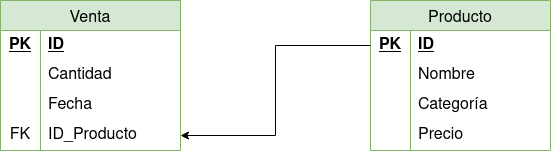

The diagram above was exported from draw.io. Its source (the exported page's mxGraphModel, read from the mxfile embedded in the PNG):
<mxGraphModel dx="1434" dy="750" grid="1" gridSize="10" guides="1" tooltips="1" connect="1" arrows="1" fold="1" page="1" pageScale="1" pageWidth="827" pageHeight="1169" math="0" shadow="0">
  <root>
    <mxCell id="0" />
    <mxCell id="1" parent="0" />
    <mxCell id="m7GbU4Not_9JnzjstDsa-1" value="Producto" style="shape=table;startSize=30;container=1;collapsible=0;childLayout=tableLayout;fixedRows=1;rowLines=0;fontStyle=0;strokeColor=#82b366;fontSize=16;fillColor=#d5e8d4;" parent="1" vertex="1">
      <mxGeometry x="510" y="90" width="180" height="150" as="geometry" />
    </mxCell>
    <mxCell id="m7GbU4Not_9JnzjstDsa-2" value="" style="shape=tableRow;horizontal=0;startSize=0;swimlaneHead=0;swimlaneBody=0;top=0;left=0;bottom=0;right=0;collapsible=0;dropTarget=0;fillColor=none;points=[[0,0.5],[1,0.5]];portConstraint=eastwest;strokeColor=inherit;fontSize=16;" parent="m7GbU4Not_9JnzjstDsa-1" vertex="1">
      <mxGeometry y="30" width="180" height="30" as="geometry" />
    </mxCell>
    <mxCell id="m7GbU4Not_9JnzjstDsa-3" value="PK" style="shape=partialRectangle;html=1;whiteSpace=wrap;connectable=0;fillColor=none;top=0;left=0;bottom=0;right=0;overflow=hidden;pointerEvents=1;strokeColor=inherit;fontSize=16;fontStyle=5" parent="m7GbU4Not_9JnzjstDsa-2" vertex="1">
      <mxGeometry width="40" height="30" as="geometry">
        <mxRectangle width="40" height="30" as="alternateBounds" />
      </mxGeometry>
    </mxCell>
    <mxCell id="m7GbU4Not_9JnzjstDsa-4" value="ID" style="shape=partialRectangle;html=1;whiteSpace=wrap;connectable=0;fillColor=none;top=0;left=0;bottom=0;right=0;align=left;spacingLeft=6;overflow=hidden;strokeColor=inherit;fontSize=16;fontStyle=5" parent="m7GbU4Not_9JnzjstDsa-2" vertex="1">
      <mxGeometry x="40" width="140" height="30" as="geometry">
        <mxRectangle width="140" height="30" as="alternateBounds" />
      </mxGeometry>
    </mxCell>
    <mxCell id="m7GbU4Not_9JnzjstDsa-5" value="" style="shape=tableRow;horizontal=0;startSize=0;swimlaneHead=0;swimlaneBody=0;top=0;left=0;bottom=0;right=0;collapsible=0;dropTarget=0;fillColor=none;points=[[0,0.5],[1,0.5]];portConstraint=eastwest;strokeColor=inherit;fontSize=16;" parent="m7GbU4Not_9JnzjstDsa-1" vertex="1">
      <mxGeometry y="60" width="180" height="30" as="geometry" />
    </mxCell>
    <mxCell id="m7GbU4Not_9JnzjstDsa-6" value="" style="shape=partialRectangle;html=1;whiteSpace=wrap;connectable=0;fillColor=none;top=0;left=0;bottom=0;right=0;overflow=hidden;strokeColor=inherit;fontSize=16;" parent="m7GbU4Not_9JnzjstDsa-5" vertex="1">
      <mxGeometry width="40" height="30" as="geometry">
        <mxRectangle width="40" height="30" as="alternateBounds" />
      </mxGeometry>
    </mxCell>
    <mxCell id="m7GbU4Not_9JnzjstDsa-7" value="Nombre" style="shape=partialRectangle;html=1;whiteSpace=wrap;connectable=0;fillColor=none;top=0;left=0;bottom=0;right=0;align=left;spacingLeft=6;overflow=hidden;strokeColor=inherit;fontSize=16;" parent="m7GbU4Not_9JnzjstDsa-5" vertex="1">
      <mxGeometry x="40" width="140" height="30" as="geometry">
        <mxRectangle width="140" height="30" as="alternateBounds" />
      </mxGeometry>
    </mxCell>
    <mxCell id="m7GbU4Not_9JnzjstDsa-8" value="" style="shape=tableRow;horizontal=0;startSize=0;swimlaneHead=0;swimlaneBody=0;top=0;left=0;bottom=0;right=0;collapsible=0;dropTarget=0;fillColor=none;points=[[0,0.5],[1,0.5]];portConstraint=eastwest;strokeColor=inherit;fontSize=16;" parent="m7GbU4Not_9JnzjstDsa-1" vertex="1">
      <mxGeometry y="90" width="180" height="30" as="geometry" />
    </mxCell>
    <mxCell id="m7GbU4Not_9JnzjstDsa-9" value="" style="shape=partialRectangle;html=1;whiteSpace=wrap;connectable=0;fillColor=none;top=0;left=0;bottom=0;right=0;overflow=hidden;strokeColor=inherit;fontSize=16;" parent="m7GbU4Not_9JnzjstDsa-8" vertex="1">
      <mxGeometry width="40" height="30" as="geometry">
        <mxRectangle width="40" height="30" as="alternateBounds" />
      </mxGeometry>
    </mxCell>
    <mxCell id="m7GbU4Not_9JnzjstDsa-10" value="Categoría" style="shape=partialRectangle;html=1;whiteSpace=wrap;connectable=0;fillColor=none;top=0;left=0;bottom=0;right=0;align=left;spacingLeft=6;overflow=hidden;strokeColor=inherit;fontSize=16;" parent="m7GbU4Not_9JnzjstDsa-8" vertex="1">
      <mxGeometry x="40" width="140" height="30" as="geometry">
        <mxRectangle width="140" height="30" as="alternateBounds" />
      </mxGeometry>
    </mxCell>
    <mxCell id="m7GbU4Not_9JnzjstDsa-22" style="shape=tableRow;horizontal=0;startSize=0;swimlaneHead=0;swimlaneBody=0;top=0;left=0;bottom=0;right=0;collapsible=0;dropTarget=0;fillColor=none;points=[[0,0.5],[1,0.5]];portConstraint=eastwest;strokeColor=inherit;fontSize=16;" parent="m7GbU4Not_9JnzjstDsa-1" vertex="1">
      <mxGeometry y="120" width="180" height="30" as="geometry" />
    </mxCell>
    <mxCell id="m7GbU4Not_9JnzjstDsa-23" style="shape=partialRectangle;html=1;whiteSpace=wrap;connectable=0;fillColor=none;top=0;left=0;bottom=0;right=0;overflow=hidden;strokeColor=inherit;fontSize=16;" parent="m7GbU4Not_9JnzjstDsa-22" vertex="1">
      <mxGeometry width="40" height="30" as="geometry">
        <mxRectangle width="40" height="30" as="alternateBounds" />
      </mxGeometry>
    </mxCell>
    <mxCell id="m7GbU4Not_9JnzjstDsa-24" value="Precio" style="shape=partialRectangle;html=1;whiteSpace=wrap;connectable=0;fillColor=none;top=0;left=0;bottom=0;right=0;align=left;spacingLeft=6;overflow=hidden;strokeColor=inherit;fontSize=16;" parent="m7GbU4Not_9JnzjstDsa-22" vertex="1">
      <mxGeometry x="40" width="140" height="30" as="geometry">
        <mxRectangle width="140" height="30" as="alternateBounds" />
      </mxGeometry>
    </mxCell>
    <mxCell id="m7GbU4Not_9JnzjstDsa-12" value="Venta" style="shape=table;startSize=30;container=1;collapsible=0;childLayout=tableLayout;fixedRows=1;rowLines=0;fontStyle=0;strokeColor=#82b366;fontSize=16;fillColor=#d5e8d4;" parent="1" vertex="1">
      <mxGeometry x="140" y="90" width="180" height="150" as="geometry" />
    </mxCell>
    <mxCell id="m7GbU4Not_9JnzjstDsa-13" value="" style="shape=tableRow;horizontal=0;startSize=0;swimlaneHead=0;swimlaneBody=0;top=0;left=0;bottom=0;right=0;collapsible=0;dropTarget=0;fillColor=none;points=[[0,0.5],[1,0.5]];portConstraint=eastwest;strokeColor=inherit;fontSize=16;" parent="m7GbU4Not_9JnzjstDsa-12" vertex="1">
      <mxGeometry y="30" width="180" height="30" as="geometry" />
    </mxCell>
    <mxCell id="m7GbU4Not_9JnzjstDsa-14" value="PK" style="shape=partialRectangle;html=1;whiteSpace=wrap;connectable=0;fillColor=none;top=0;left=0;bottom=0;right=0;overflow=hidden;pointerEvents=1;strokeColor=inherit;fontSize=16;fontStyle=5" parent="m7GbU4Not_9JnzjstDsa-13" vertex="1">
      <mxGeometry width="40" height="30" as="geometry">
        <mxRectangle width="40" height="30" as="alternateBounds" />
      </mxGeometry>
    </mxCell>
    <mxCell id="m7GbU4Not_9JnzjstDsa-15" value="ID" style="shape=partialRectangle;html=1;whiteSpace=wrap;connectable=0;fillColor=none;top=0;left=0;bottom=0;right=0;align=left;spacingLeft=6;overflow=hidden;strokeColor=inherit;fontSize=16;fontStyle=5" parent="m7GbU4Not_9JnzjstDsa-13" vertex="1">
      <mxGeometry x="40" width="140" height="30" as="geometry">
        <mxRectangle width="140" height="30" as="alternateBounds" />
      </mxGeometry>
    </mxCell>
    <mxCell id="m7GbU4Not_9JnzjstDsa-16" value="" style="shape=tableRow;horizontal=0;startSize=0;swimlaneHead=0;swimlaneBody=0;top=0;left=0;bottom=0;right=0;collapsible=0;dropTarget=0;fillColor=none;points=[[0,0.5],[1,0.5]];portConstraint=eastwest;strokeColor=inherit;fontSize=16;" parent="m7GbU4Not_9JnzjstDsa-12" vertex="1">
      <mxGeometry y="60" width="180" height="30" as="geometry" />
    </mxCell>
    <mxCell id="m7GbU4Not_9JnzjstDsa-17" value="" style="shape=partialRectangle;html=1;whiteSpace=wrap;connectable=0;fillColor=none;top=0;left=0;bottom=0;right=0;overflow=hidden;strokeColor=inherit;fontSize=16;" parent="m7GbU4Not_9JnzjstDsa-16" vertex="1">
      <mxGeometry width="40" height="30" as="geometry">
        <mxRectangle width="40" height="30" as="alternateBounds" />
      </mxGeometry>
    </mxCell>
    <mxCell id="m7GbU4Not_9JnzjstDsa-18" value="Cantidad" style="shape=partialRectangle;html=1;whiteSpace=wrap;connectable=0;fillColor=none;top=0;left=0;bottom=0;right=0;align=left;spacingLeft=6;overflow=hidden;strokeColor=inherit;fontSize=16;" parent="m7GbU4Not_9JnzjstDsa-16" vertex="1">
      <mxGeometry x="40" width="140" height="30" as="geometry">
        <mxRectangle width="140" height="30" as="alternateBounds" />
      </mxGeometry>
    </mxCell>
    <mxCell id="m7GbU4Not_9JnzjstDsa-19" value="" style="shape=tableRow;horizontal=0;startSize=0;swimlaneHead=0;swimlaneBody=0;top=0;left=0;bottom=0;right=0;collapsible=0;dropTarget=0;fillColor=none;points=[[0,0.5],[1,0.5]];portConstraint=eastwest;strokeColor=inherit;fontSize=16;" parent="m7GbU4Not_9JnzjstDsa-12" vertex="1">
      <mxGeometry y="90" width="180" height="30" as="geometry" />
    </mxCell>
    <mxCell id="m7GbU4Not_9JnzjstDsa-20" value="" style="shape=partialRectangle;html=1;whiteSpace=wrap;connectable=0;fillColor=none;top=0;left=0;bottom=0;right=0;overflow=hidden;strokeColor=inherit;fontSize=16;" parent="m7GbU4Not_9JnzjstDsa-19" vertex="1">
      <mxGeometry width="40" height="30" as="geometry">
        <mxRectangle width="40" height="30" as="alternateBounds" />
      </mxGeometry>
    </mxCell>
    <mxCell id="m7GbU4Not_9JnzjstDsa-21" value="Fecha" style="shape=partialRectangle;html=1;whiteSpace=wrap;connectable=0;fillColor=none;top=0;left=0;bottom=0;right=0;align=left;spacingLeft=6;overflow=hidden;strokeColor=inherit;fontSize=16;" parent="m7GbU4Not_9JnzjstDsa-19" vertex="1">
      <mxGeometry x="40" width="140" height="30" as="geometry">
        <mxRectangle width="140" height="30" as="alternateBounds" />
      </mxGeometry>
    </mxCell>
    <mxCell id="m7GbU4Not_9JnzjstDsa-25" style="shape=tableRow;horizontal=0;startSize=0;swimlaneHead=0;swimlaneBody=0;top=0;left=0;bottom=0;right=0;collapsible=0;dropTarget=0;fillColor=none;points=[[0,0.5],[1,0.5]];portConstraint=eastwest;strokeColor=inherit;fontSize=16;" parent="m7GbU4Not_9JnzjstDsa-12" vertex="1">
      <mxGeometry y="120" width="180" height="30" as="geometry" />
    </mxCell>
    <mxCell id="m7GbU4Not_9JnzjstDsa-26" value="FK" style="shape=partialRectangle;html=1;whiteSpace=wrap;connectable=0;fillColor=none;top=0;left=0;bottom=0;right=0;overflow=hidden;strokeColor=inherit;fontSize=16;" parent="m7GbU4Not_9JnzjstDsa-25" vertex="1">
      <mxGeometry width="40" height="30" as="geometry">
        <mxRectangle width="40" height="30" as="alternateBounds" />
      </mxGeometry>
    </mxCell>
    <mxCell id="m7GbU4Not_9JnzjstDsa-27" value="ID_Producto" style="shape=partialRectangle;html=1;whiteSpace=wrap;connectable=0;fillColor=none;top=0;left=0;bottom=0;right=0;align=left;spacingLeft=6;overflow=hidden;strokeColor=inherit;fontSize=16;" parent="m7GbU4Not_9JnzjstDsa-25" vertex="1">
      <mxGeometry x="40" width="140" height="30" as="geometry">
        <mxRectangle width="140" height="30" as="alternateBounds" />
      </mxGeometry>
    </mxCell>
    <mxCell id="m7GbU4Not_9JnzjstDsa-28" style="edgeStyle=orthogonalEdgeStyle;rounded=0;orthogonalLoop=1;jettySize=auto;html=1;entryX=1;entryY=0.5;entryDx=0;entryDy=0;" parent="1" source="m7GbU4Not_9JnzjstDsa-2" target="m7GbU4Not_9JnzjstDsa-25" edge="1">
      <mxGeometry relative="1" as="geometry" />
    </mxCell>
  </root>
</mxGraphModel>